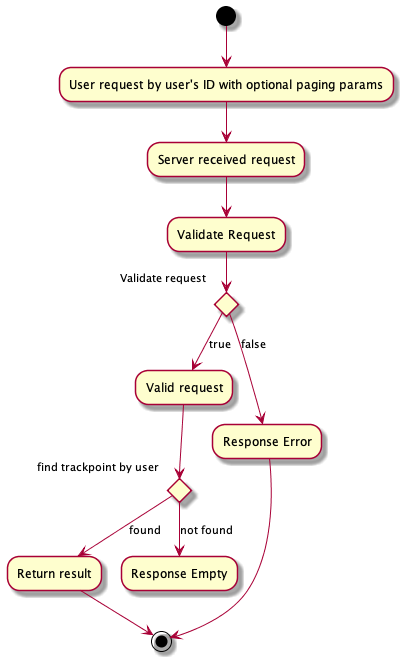

The diagram above was rendered by PlantUML. Its source (embedded in the PNG):
@startuml FindGPXByUser

(*) --> "User request by user's ID with optional paging params"
--> "Server received request"
--> "Validate Request"
if "Validate request" then
-->[true] "Valid request"
if "find trackpoint by user" then
-->[found] "Return result"
--> (*)
else
-->[not found] "Response Empty"
endif
else
-->[false] "Response Error"
endif
--> (*)

@enduml